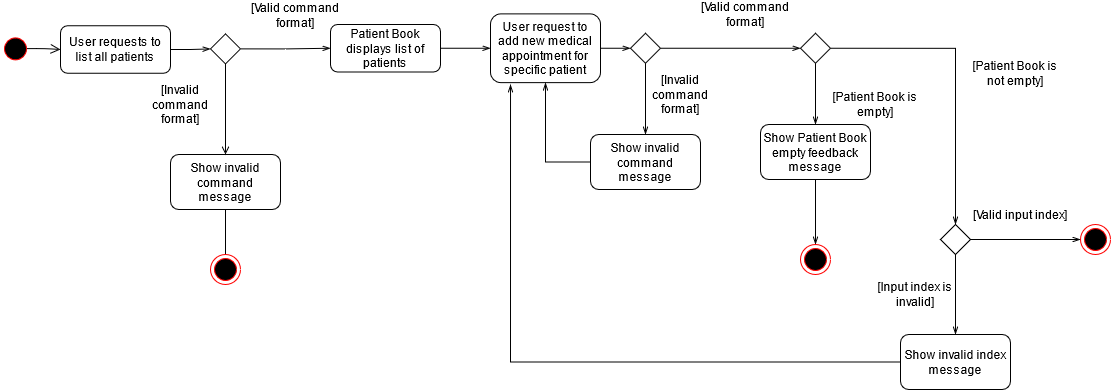

The diagram above was exported from draw.io. Its source (the exported page's mxGraphModel, read from the mxfile embedded in the PNG):
<mxGraphModel dx="1185" dy="659" grid="1" gridSize="10" guides="1" tooltips="1" connect="1" arrows="1" fold="1" page="1" pageScale="1" pageWidth="1169" pageHeight="827" math="0" shadow="0">
  <root>
    <mxCell id="6QarvPk3cB1QLmYaKq5u-0" />
    <mxCell id="6QarvPk3cB1QLmYaKq5u-1" parent="6QarvPk3cB1QLmYaKq5u-0" />
    <mxCell id="6QarvPk3cB1QLmYaKq5u-2" value="" style="ellipse;html=1;shape=startState;fillColor=#000000;strokeColor=#ff0000;" vertex="1" parent="6QarvPk3cB1QLmYaKq5u-1">
      <mxGeometry x="10" y="109.38" width="30" height="30" as="geometry" />
    </mxCell>
    <mxCell id="6QarvPk3cB1QLmYaKq5u-3" value="" style="edgeStyle=orthogonalEdgeStyle;html=1;verticalAlign=bottom;endArrow=open;endSize=8;exitX=0.88;exitY=0.491;exitDx=0;exitDy=0;exitPerimeter=0;entryX=0;entryY=0.5;entryDx=0;entryDy=0;" edge="1" source="6QarvPk3cB1QLmYaKq5u-2" parent="6QarvPk3cB1QLmYaKq5u-1" target="6QarvPk3cB1QLmYaKq5u-4">
      <mxGeometry relative="1" as="geometry">
        <mxPoint x="140" y="125" as="targetPoint" />
      </mxGeometry>
    </mxCell>
    <mxCell id="6QarvPk3cB1QLmYaKq5u-10" style="edgeStyle=orthogonalEdgeStyle;rounded=0;orthogonalLoop=1;jettySize=auto;html=1;exitX=1;exitY=0.5;exitDx=0;exitDy=0;endArrow=openThin;endFill=0;strokeColor=#000000;" edge="1" parent="6QarvPk3cB1QLmYaKq5u-1" source="6QarvPk3cB1QLmYaKq5u-4" target="6QarvPk3cB1QLmYaKq5u-8">
      <mxGeometry relative="1" as="geometry" />
    </mxCell>
    <mxCell id="6QarvPk3cB1QLmYaKq5u-4" value="User requests to list all patients" style="shape=ext;rounded=1;html=1;whiteSpace=wrap;" vertex="1" parent="6QarvPk3cB1QLmYaKq5u-1">
      <mxGeometry x="70" y="101.25" width="110" height="47.5" as="geometry" />
    </mxCell>
    <mxCell id="6QarvPk3cB1QLmYaKq5u-7" value="" style="edgeStyle=orthogonalEdgeStyle;rounded=0;orthogonalLoop=1;jettySize=auto;html=1;endArrow=none;endFill=0;strokeColor=#000000;" edge="1" parent="6QarvPk3cB1QLmYaKq5u-1" source="6QarvPk3cB1QLmYaKq5u-5" target="6QarvPk3cB1QLmYaKq5u-6">
      <mxGeometry relative="1" as="geometry" />
    </mxCell>
    <mxCell id="6QarvPk3cB1QLmYaKq5u-5" value="Show invalid command message" style="shape=ext;rounded=1;html=1;whiteSpace=wrap;" vertex="1" parent="6QarvPk3cB1QLmYaKq5u-1">
      <mxGeometry x="180" y="230" width="110" height="55" as="geometry" />
    </mxCell>
    <mxCell id="6QarvPk3cB1QLmYaKq5u-6" value="" style="ellipse;html=1;shape=endState;fillColor=#000000;strokeColor=#ff0000;" vertex="1" parent="6QarvPk3cB1QLmYaKq5u-1">
      <mxGeometry x="220" y="330" width="30" height="30" as="geometry" />
    </mxCell>
    <mxCell id="6QarvPk3cB1QLmYaKq5u-11" style="edgeStyle=orthogonalEdgeStyle;rounded=0;orthogonalLoop=1;jettySize=auto;html=1;exitX=0.5;exitY=1;exitDx=0;exitDy=0;endArrow=open;endFill=0;strokeColor=#000000;" edge="1" parent="6QarvPk3cB1QLmYaKq5u-1" source="6QarvPk3cB1QLmYaKq5u-8" target="6QarvPk3cB1QLmYaKq5u-5">
      <mxGeometry relative="1" as="geometry" />
    </mxCell>
    <mxCell id="6QarvPk3cB1QLmYaKq5u-14" style="edgeStyle=orthogonalEdgeStyle;rounded=0;orthogonalLoop=1;jettySize=auto;html=1;exitX=1;exitY=0.5;exitDx=0;exitDy=0;entryX=0;entryY=0.5;entryDx=0;entryDy=0;endArrow=openThin;endFill=0;strokeColor=#000000;" edge="1" parent="6QarvPk3cB1QLmYaKq5u-1" source="6QarvPk3cB1QLmYaKq5u-8" target="6QarvPk3cB1QLmYaKq5u-13">
      <mxGeometry relative="1" as="geometry" />
    </mxCell>
    <mxCell id="6QarvPk3cB1QLmYaKq5u-8" value="" style="rhombus;whiteSpace=wrap;html=1;" vertex="1" parent="6QarvPk3cB1QLmYaKq5u-1">
      <mxGeometry x="220" y="109.38" width="30" height="30" as="geometry" />
    </mxCell>
    <mxCell id="6QarvPk3cB1QLmYaKq5u-9" value="[Valid command format]" style="text;html=1;strokeColor=none;fillColor=none;align=center;verticalAlign=middle;whiteSpace=wrap;rounded=0;" vertex="1" parent="6QarvPk3cB1QLmYaKq5u-1">
      <mxGeometry x="260" y="81.25" width="90" height="20" as="geometry" />
    </mxCell>
    <mxCell id="6QarvPk3cB1QLmYaKq5u-12" value="[Invalid command format]" style="text;html=1;strokeColor=none;fillColor=none;align=center;verticalAlign=middle;whiteSpace=wrap;rounded=0;" vertex="1" parent="6QarvPk3cB1QLmYaKq5u-1">
      <mxGeometry x="150" y="170" width="80" height="20" as="geometry" />
    </mxCell>
    <mxCell id="6QarvPk3cB1QLmYaKq5u-17" style="edgeStyle=orthogonalEdgeStyle;rounded=0;orthogonalLoop=1;jettySize=auto;html=1;exitX=1;exitY=0.5;exitDx=0;exitDy=0;entryX=0;entryY=0.5;entryDx=0;entryDy=0;endArrow=openThin;endFill=0;strokeColor=#000000;" edge="1" parent="6QarvPk3cB1QLmYaKq5u-1" source="6QarvPk3cB1QLmYaKq5u-13" target="6QarvPk3cB1QLmYaKq5u-16">
      <mxGeometry relative="1" as="geometry" />
    </mxCell>
    <mxCell id="6QarvPk3cB1QLmYaKq5u-13" value="Patient Book displays list of patients" style="shape=ext;rounded=1;html=1;whiteSpace=wrap;" vertex="1" parent="6QarvPk3cB1QLmYaKq5u-1">
      <mxGeometry x="340" y="100" width="110" height="47.5" as="geometry" />
    </mxCell>
    <mxCell id="6QarvPk3cB1QLmYaKq5u-19" style="edgeStyle=orthogonalEdgeStyle;rounded=0;orthogonalLoop=1;jettySize=auto;html=1;exitX=1;exitY=0.5;exitDx=0;exitDy=0;entryX=0;entryY=0.5;entryDx=0;entryDy=0;endArrow=openThin;endFill=0;strokeColor=#000000;" edge="1" parent="6QarvPk3cB1QLmYaKq5u-1" source="6QarvPk3cB1QLmYaKq5u-16" target="6QarvPk3cB1QLmYaKq5u-18">
      <mxGeometry relative="1" as="geometry" />
    </mxCell>
    <mxCell id="6QarvPk3cB1QLmYaKq5u-16" value="User request to add new medical appointment for specific patient" style="shape=ext;rounded=1;html=1;whiteSpace=wrap;" vertex="1" parent="6QarvPk3cB1QLmYaKq5u-1">
      <mxGeometry x="500" y="89.38" width="110" height="68.75" as="geometry" />
    </mxCell>
    <mxCell id="6QarvPk3cB1QLmYaKq5u-26" style="edgeStyle=orthogonalEdgeStyle;rounded=0;orthogonalLoop=1;jettySize=auto;html=1;exitX=0.5;exitY=1;exitDx=0;exitDy=0;entryX=0.5;entryY=0;entryDx=0;entryDy=0;endArrow=openThin;endFill=0;strokeColor=#000000;" edge="1" parent="6QarvPk3cB1QLmYaKq5u-1" source="6QarvPk3cB1QLmYaKq5u-18" target="6QarvPk3cB1QLmYaKq5u-24">
      <mxGeometry relative="1" as="geometry" />
    </mxCell>
    <mxCell id="6QarvPk3cB1QLmYaKq5u-30" style="edgeStyle=orthogonalEdgeStyle;rounded=0;orthogonalLoop=1;jettySize=auto;html=1;exitX=1;exitY=0.5;exitDx=0;exitDy=0;entryX=0;entryY=0.5;entryDx=0;entryDy=0;endArrow=openThin;endFill=0;strokeColor=#000000;" edge="1" parent="6QarvPk3cB1QLmYaKq5u-1" source="6QarvPk3cB1QLmYaKq5u-18" target="6QarvPk3cB1QLmYaKq5u-28">
      <mxGeometry relative="1" as="geometry" />
    </mxCell>
    <mxCell id="6QarvPk3cB1QLmYaKq5u-18" value="" style="rhombus;whiteSpace=wrap;html=1;" vertex="1" parent="6QarvPk3cB1QLmYaKq5u-1">
      <mxGeometry x="640" y="108.75" width="30" height="30" as="geometry" />
    </mxCell>
    <mxCell id="6QarvPk3cB1QLmYaKq5u-20" value="[Valid command format]" style="text;html=1;strokeColor=none;fillColor=none;align=center;verticalAlign=middle;whiteSpace=wrap;rounded=0;" vertex="1" parent="6QarvPk3cB1QLmYaKq5u-1">
      <mxGeometry x="710" y="80" width="90" height="20" as="geometry" />
    </mxCell>
    <mxCell id="6QarvPk3cB1QLmYaKq5u-21" value="[Invalid command format]" style="text;html=1;strokeColor=none;fillColor=none;align=center;verticalAlign=middle;whiteSpace=wrap;rounded=0;" vertex="1" parent="6QarvPk3cB1QLmYaKq5u-1">
      <mxGeometry x="650" y="160" width="80" height="20" as="geometry" />
    </mxCell>
    <mxCell id="6QarvPk3cB1QLmYaKq5u-27" style="edgeStyle=orthogonalEdgeStyle;rounded=0;orthogonalLoop=1;jettySize=auto;html=1;exitX=0;exitY=0.5;exitDx=0;exitDy=0;endArrow=openThin;endFill=0;strokeColor=#000000;entryX=0.5;entryY=1;entryDx=0;entryDy=0;" edge="1" parent="6QarvPk3cB1QLmYaKq5u-1" source="6QarvPk3cB1QLmYaKq5u-24" target="6QarvPk3cB1QLmYaKq5u-16">
      <mxGeometry relative="1" as="geometry">
        <mxPoint x="630" y="160" as="targetPoint" />
      </mxGeometry>
    </mxCell>
    <mxCell id="6QarvPk3cB1QLmYaKq5u-24" value="Show invalid command message" style="shape=ext;rounded=1;html=1;whiteSpace=wrap;" vertex="1" parent="6QarvPk3cB1QLmYaKq5u-1">
      <mxGeometry x="600" y="210" width="110" height="55" as="geometry" />
    </mxCell>
    <mxCell id="6QarvPk3cB1QLmYaKq5u-39" style="edgeStyle=orthogonalEdgeStyle;rounded=0;orthogonalLoop=1;jettySize=auto;html=1;exitX=0.5;exitY=1;exitDx=0;exitDy=0;entryX=0.5;entryY=0;entryDx=0;entryDy=0;endArrow=openThin;endFill=0;strokeColor=#000000;" edge="1" parent="6QarvPk3cB1QLmYaKq5u-1" source="6QarvPk3cB1QLmYaKq5u-28" target="6QarvPk3cB1QLmYaKq5u-33">
      <mxGeometry relative="1" as="geometry" />
    </mxCell>
    <mxCell id="6QarvPk3cB1QLmYaKq5u-40" style="edgeStyle=orthogonalEdgeStyle;orthogonalLoop=1;jettySize=auto;html=1;exitX=1;exitY=0.5;exitDx=0;exitDy=0;endArrow=openThin;endFill=0;strokeColor=#000000;entryX=0.5;entryY=0;entryDx=0;entryDy=0;rounded=0;" edge="1" parent="6QarvPk3cB1QLmYaKq5u-1" source="6QarvPk3cB1QLmYaKq5u-28" target="6QarvPk3cB1QLmYaKq5u-43">
      <mxGeometry relative="1" as="geometry">
        <mxPoint x="960" y="300" as="targetPoint" />
      </mxGeometry>
    </mxCell>
    <mxCell id="6QarvPk3cB1QLmYaKq5u-28" value="" style="rhombus;whiteSpace=wrap;html=1;" vertex="1" parent="6QarvPk3cB1QLmYaKq5u-1">
      <mxGeometry x="810" y="108.75" width="30" height="30" as="geometry" />
    </mxCell>
    <mxCell id="6QarvPk3cB1QLmYaKq5u-31" value="[Valid input index]" style="text;html=1;strokeColor=none;fillColor=none;align=center;verticalAlign=middle;whiteSpace=wrap;rounded=0;" vertex="1" parent="6QarvPk3cB1QLmYaKq5u-1">
      <mxGeometry x="980" y="280" width="100" height="20" as="geometry" />
    </mxCell>
    <mxCell id="6QarvPk3cB1QLmYaKq5u-37" style="edgeStyle=orthogonalEdgeStyle;rounded=0;orthogonalLoop=1;jettySize=auto;html=1;exitX=0.5;exitY=1;exitDx=0;exitDy=0;entryX=0.5;entryY=0;entryDx=0;entryDy=0;endArrow=openThin;endFill=0;strokeColor=#000000;" edge="1" parent="6QarvPk3cB1QLmYaKq5u-1" source="6QarvPk3cB1QLmYaKq5u-33" target="6QarvPk3cB1QLmYaKq5u-35">
      <mxGeometry relative="1" as="geometry" />
    </mxCell>
    <mxCell id="6QarvPk3cB1QLmYaKq5u-33" value="Show Patient Book empty feedback message" style="shape=ext;rounded=1;html=1;whiteSpace=wrap;" vertex="1" parent="6QarvPk3cB1QLmYaKq5u-1">
      <mxGeometry x="770" y="200" width="110" height="55" as="geometry" />
    </mxCell>
    <mxCell id="6QarvPk3cB1QLmYaKq5u-35" value="" style="ellipse;html=1;shape=endState;fillColor=#000000;strokeColor=#ff0000;" vertex="1" parent="6QarvPk3cB1QLmYaKq5u-1">
      <mxGeometry x="810" y="320" width="30" height="30" as="geometry" />
    </mxCell>
    <mxCell id="6QarvPk3cB1QLmYaKq5u-41" value="[Patient Book is empty]" style="text;html=1;strokeColor=none;fillColor=none;align=center;verticalAlign=middle;whiteSpace=wrap;rounded=0;" vertex="1" parent="6QarvPk3cB1QLmYaKq5u-1">
      <mxGeometry x="840" y="170" width="90" height="20" as="geometry" />
    </mxCell>
    <mxCell id="6QarvPk3cB1QLmYaKq5u-46" style="edgeStyle=orthogonalEdgeStyle;rounded=0;orthogonalLoop=1;jettySize=auto;html=1;exitX=0.5;exitY=1;exitDx=0;exitDy=0;entryX=0.5;entryY=0;entryDx=0;entryDy=0;endArrow=openThin;endFill=0;strokeColor=#000000;" edge="1" parent="6QarvPk3cB1QLmYaKq5u-1" source="6QarvPk3cB1QLmYaKq5u-43" target="6QarvPk3cB1QLmYaKq5u-45">
      <mxGeometry relative="1" as="geometry" />
    </mxCell>
    <mxCell id="6QarvPk3cB1QLmYaKq5u-49" style="edgeStyle=orthogonalEdgeStyle;rounded=0;orthogonalLoop=1;jettySize=auto;html=1;exitX=1;exitY=0.5;exitDx=0;exitDy=0;endArrow=openThin;endFill=0;strokeColor=#000000;entryX=0;entryY=0.5;entryDx=0;entryDy=0;" edge="1" parent="6QarvPk3cB1QLmYaKq5u-1" source="6QarvPk3cB1QLmYaKq5u-43" target="6QarvPk3cB1QLmYaKq5u-50">
      <mxGeometry relative="1" as="geometry">
        <mxPoint x="1020" y="315.16666666666674" as="targetPoint" />
      </mxGeometry>
    </mxCell>
    <mxCell id="6QarvPk3cB1QLmYaKq5u-43" value="" style="rhombus;whiteSpace=wrap;html=1;" vertex="1" parent="6QarvPk3cB1QLmYaKq5u-1">
      <mxGeometry x="950" y="300" width="30" height="30" as="geometry" />
    </mxCell>
    <mxCell id="6QarvPk3cB1QLmYaKq5u-48" style="edgeStyle=orthogonalEdgeStyle;rounded=0;orthogonalLoop=1;jettySize=auto;html=1;exitX=0;exitY=0.5;exitDx=0;exitDy=0;entryX=0.182;entryY=1.027;entryDx=0;entryDy=0;entryPerimeter=0;endArrow=openThin;endFill=0;strokeColor=#000000;" edge="1" parent="6QarvPk3cB1QLmYaKq5u-1" source="6QarvPk3cB1QLmYaKq5u-45" target="6QarvPk3cB1QLmYaKq5u-16">
      <mxGeometry relative="1" as="geometry" />
    </mxCell>
    <mxCell id="6QarvPk3cB1QLmYaKq5u-45" value="Show invalid index message" style="shape=ext;rounded=1;html=1;whiteSpace=wrap;" vertex="1" parent="6QarvPk3cB1QLmYaKq5u-1">
      <mxGeometry x="910" y="410" width="110" height="55" as="geometry" />
    </mxCell>
    <mxCell id="6QarvPk3cB1QLmYaKq5u-47" value="[Input index is invalid]" style="text;html=1;strokeColor=none;fillColor=none;align=center;verticalAlign=middle;whiteSpace=wrap;rounded=0;" vertex="1" parent="6QarvPk3cB1QLmYaKq5u-1">
      <mxGeometry x="880" y="360" width="90" height="20" as="geometry" />
    </mxCell>
    <mxCell id="6QarvPk3cB1QLmYaKq5u-50" value="" style="ellipse;html=1;shape=endState;fillColor=#000000;strokeColor=#ff0000;" vertex="1" parent="6QarvPk3cB1QLmYaKq5u-1">
      <mxGeometry x="1090" y="300" width="30" height="30" as="geometry" />
    </mxCell>
    <mxCell id="6QarvPk3cB1QLmYaKq5u-51" value="[Patient Book is not empty]" style="text;html=1;strokeColor=none;fillColor=none;align=center;verticalAlign=middle;whiteSpace=wrap;rounded=0;" vertex="1" parent="6QarvPk3cB1QLmYaKq5u-1">
      <mxGeometry x="980" y="138.75" width="90" height="20" as="geometry" />
    </mxCell>
  </root>
</mxGraphModel>